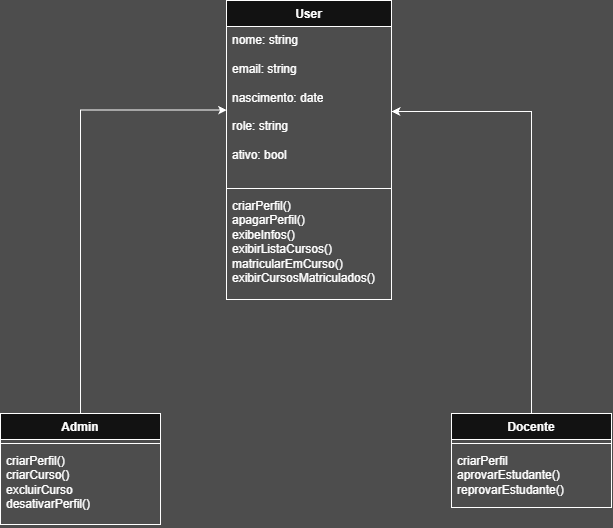

The diagram above was exported from draw.io. Its source (the exported page's mxGraphModel, read from the mxfile embedded in the PNG):
<mxGraphModel dx="1414" dy="789" grid="0" gridSize="10" guides="1" tooltips="1" connect="1" arrows="1" fold="1" page="1" pageScale="1" pageWidth="827" pageHeight="1169" background="light-dark(#FFFFFF,#4D4D4D)" math="0" shadow="0">
  <root>
    <mxCell id="WIyWlLk6GJQsqaUBKTNV-0" />
    <mxCell id="WIyWlLk6GJQsqaUBKTNV-1" parent="WIyWlLk6GJQsqaUBKTNV-0" />
    <mxCell id="MJzOIDBnHDGOFF_hLa16-1" parent="WIyWlLk6GJQsqaUBKTNV-1" style="swimlane;fontStyle=1;align=center;verticalAlign=top;childLayout=stackLayout;horizontal=1;startSize=26;horizontalStack=0;resizeParent=1;resizeParentMax=0;resizeLast=0;collapsible=1;marginBottom=0;whiteSpace=wrap;html=1;" value="User" vertex="1">
      <mxGeometry height="299" width="165" x="319" y="64" as="geometry" />
    </mxCell>
    <mxCell id="MJzOIDBnHDGOFF_hLa16-2" parent="MJzOIDBnHDGOFF_hLa16-1" style="text;strokeColor=none;fillColor=none;align=left;verticalAlign=top;spacingLeft=4;spacingRight=4;overflow=hidden;rotatable=0;points=[[0,0.5],[1,0.5]];portConstraint=eastwest;whiteSpace=wrap;html=1;" value="nome: string&lt;div&gt;&lt;br&gt;&lt;/div&gt;&lt;div&gt;email: string&lt;/div&gt;&lt;div&gt;&lt;br&gt;&lt;/div&gt;&lt;div&gt;nascimento: date&lt;/div&gt;&lt;div&gt;&lt;br&gt;&lt;/div&gt;&lt;div&gt;role: string&lt;/div&gt;&lt;div&gt;&lt;br&gt;&lt;/div&gt;&lt;div&gt;ativo: bool&lt;/div&gt;" vertex="1">
      <mxGeometry height="158" width="165" y="26" as="geometry" />
    </mxCell>
    <mxCell id="MJzOIDBnHDGOFF_hLa16-3" parent="MJzOIDBnHDGOFF_hLa16-1" style="line;strokeWidth=1;fillColor=none;align=left;verticalAlign=middle;spacingTop=-1;spacingLeft=3;spacingRight=3;rotatable=0;labelPosition=right;points=[];portConstraint=eastwest;strokeColor=inherit;" value="" vertex="1">
      <mxGeometry height="8" width="165" y="184" as="geometry" />
    </mxCell>
    <mxCell id="MJzOIDBnHDGOFF_hLa16-4" parent="MJzOIDBnHDGOFF_hLa16-1" style="text;strokeColor=none;fillColor=none;align=left;verticalAlign=top;spacingLeft=4;spacingRight=4;overflow=hidden;rotatable=0;points=[[0,0.5],[1,0.5]];portConstraint=eastwest;whiteSpace=wrap;html=1;" value="criarPerfil()&lt;br&gt;&lt;div&gt;apagarPerfil()&lt;/div&gt;&lt;div&gt;exibeInfos()&lt;/div&gt;&lt;div&gt;exibirListaCursos()&lt;/div&gt;&lt;div&gt;matricularEmCurso()&lt;/div&gt;&lt;div&gt;exibirCursosMatriculados()&lt;/div&gt;" vertex="1">
      <mxGeometry height="107" width="165" y="192" as="geometry" />
    </mxCell>
    <mxCell id="MJzOIDBnHDGOFF_hLa16-5" parent="WIyWlLk6GJQsqaUBKTNV-1" style="swimlane;fontStyle=1;align=center;verticalAlign=top;childLayout=stackLayout;horizontal=1;startSize=26;horizontalStack=0;resizeParent=1;resizeParentMax=0;resizeLast=0;collapsible=1;marginBottom=0;whiteSpace=wrap;html=1;" value="Admin" vertex="1">
      <mxGeometry height="111" width="160" x="93" y="477" as="geometry" />
    </mxCell>
    <mxCell id="MJzOIDBnHDGOFF_hLa16-7" parent="MJzOIDBnHDGOFF_hLa16-5" style="line;strokeWidth=1;fillColor=none;align=left;verticalAlign=middle;spacingTop=-1;spacingLeft=3;spacingRight=3;rotatable=0;labelPosition=right;points=[];portConstraint=eastwest;strokeColor=inherit;" value="" vertex="1">
      <mxGeometry height="8" width="160" y="26" as="geometry" />
    </mxCell>
    <mxCell id="MJzOIDBnHDGOFF_hLa16-8" parent="MJzOIDBnHDGOFF_hLa16-5" style="text;strokeColor=none;fillColor=none;align=left;verticalAlign=top;spacingLeft=4;spacingRight=4;overflow=hidden;rotatable=0;points=[[0,0.5],[1,0.5]];portConstraint=eastwest;whiteSpace=wrap;html=1;" value="criarPerfil()&lt;br&gt;&lt;div&gt;criarCurso()&lt;/div&gt;&lt;div&gt;excluirCurso&lt;/div&gt;&lt;div&gt;desativarPerfil()&lt;/div&gt;" vertex="1">
      <mxGeometry height="77" width="160" y="34" as="geometry" />
    </mxCell>
    <mxCell id="MJzOIDBnHDGOFF_hLa16-10" parent="WIyWlLk6GJQsqaUBKTNV-1" style="swimlane;fontStyle=1;align=center;verticalAlign=top;childLayout=stackLayout;horizontal=1;startSize=26;horizontalStack=0;resizeParent=1;resizeParentMax=0;resizeLast=0;collapsible=1;marginBottom=0;whiteSpace=wrap;html=1;" value="Docente" vertex="1">
      <mxGeometry height="94" width="160" x="544" y="477" as="geometry" />
    </mxCell>
    <mxCell id="MJzOIDBnHDGOFF_hLa16-11" parent="MJzOIDBnHDGOFF_hLa16-10" style="line;strokeWidth=1;fillColor=none;align=left;verticalAlign=middle;spacingTop=-1;spacingLeft=3;spacingRight=3;rotatable=0;labelPosition=right;points=[];portConstraint=eastwest;strokeColor=inherit;" value="" vertex="1">
      <mxGeometry height="8" width="160" y="26" as="geometry" />
    </mxCell>
    <mxCell id="MJzOIDBnHDGOFF_hLa16-12" parent="MJzOIDBnHDGOFF_hLa16-10" style="text;strokeColor=none;fillColor=none;align=left;verticalAlign=top;spacingLeft=4;spacingRight=4;overflow=hidden;rotatable=0;points=[[0,0.5],[1,0.5]];portConstraint=eastwest;whiteSpace=wrap;html=1;" value="criarPerfil&lt;br&gt;&lt;div&gt;aprovarEstudante()&lt;/div&gt;&lt;div&gt;reprovarEstudante()&lt;/div&gt;" vertex="1">
      <mxGeometry height="60" width="160" y="34" as="geometry" />
    </mxCell>
    <mxCell id="MJzOIDBnHDGOFF_hLa16-13" edge="1" parent="WIyWlLk6GJQsqaUBKTNV-1" source="MJzOIDBnHDGOFF_hLa16-10" style="edgeStyle=orthogonalEdgeStyle;rounded=0;orthogonalLoop=1;jettySize=auto;html=1;entryX=1;entryY=0.538;entryDx=0;entryDy=0;entryPerimeter=0;" target="MJzOIDBnHDGOFF_hLa16-2">
      <mxGeometry relative="1" as="geometry" />
    </mxCell>
    <mxCell id="MJzOIDBnHDGOFF_hLa16-15" edge="1" parent="WIyWlLk6GJQsqaUBKTNV-1" source="MJzOIDBnHDGOFF_hLa16-5" style="edgeStyle=orthogonalEdgeStyle;rounded=0;orthogonalLoop=1;jettySize=auto;html=1;entryX=0.003;entryY=0.529;entryDx=0;entryDy=0;entryPerimeter=0;" target="MJzOIDBnHDGOFF_hLa16-2">
      <mxGeometry relative="1" as="geometry" />
    </mxCell>
  </root>
</mxGraphModel>